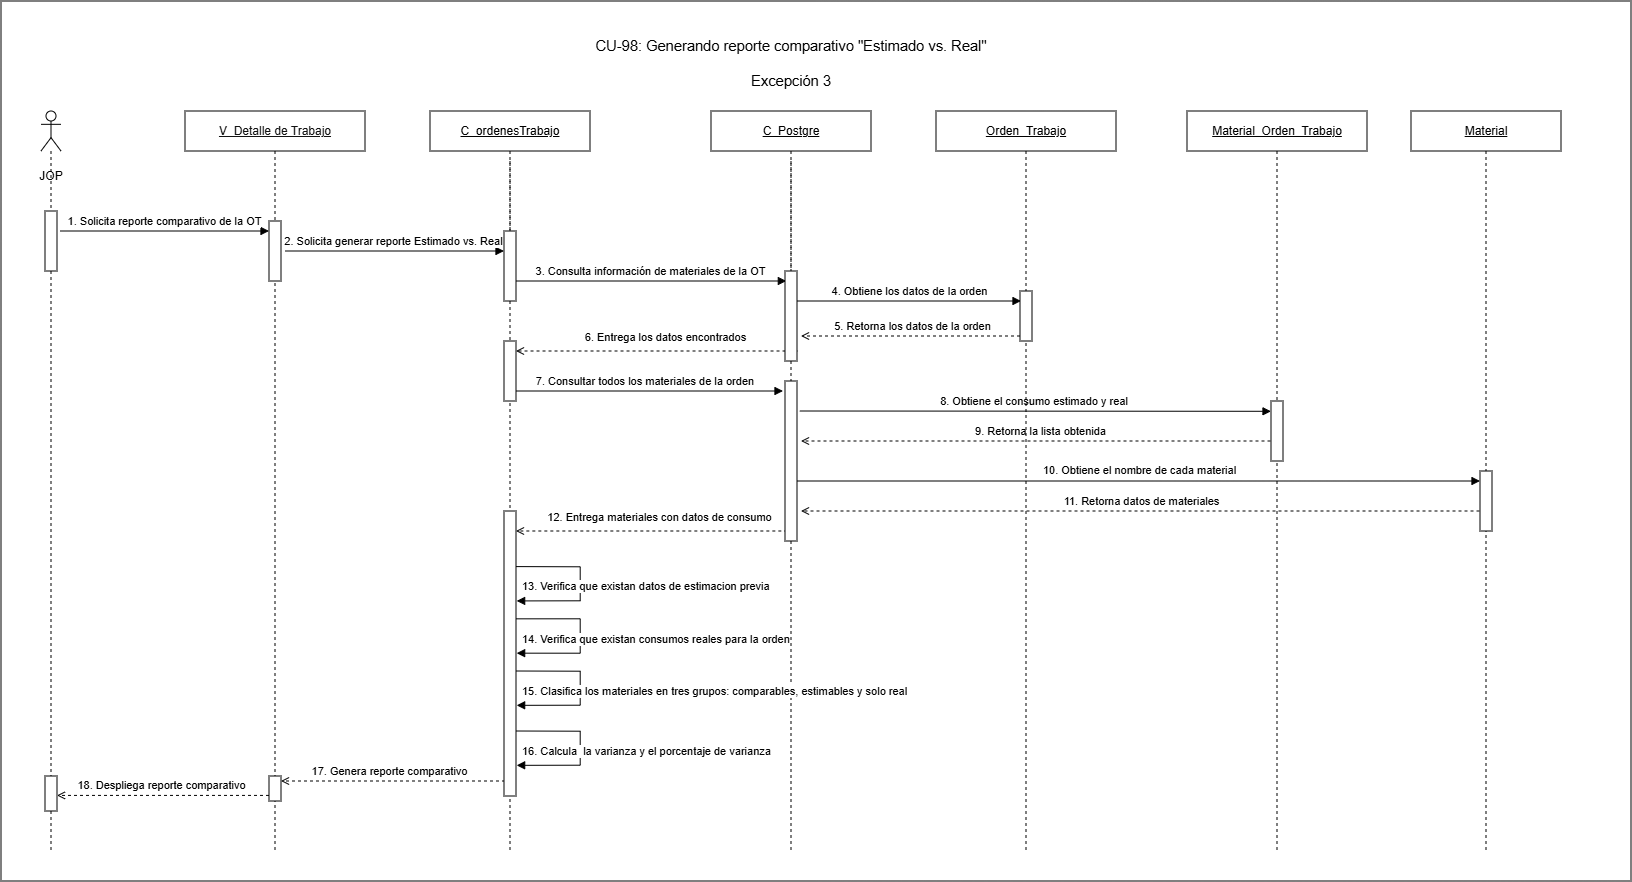

The diagram above was exported from draw.io. Its source (the exported page's mxGraphModel, read from the mxfile embedded in the PNG):
<mxGraphModel dx="1744" dy="1215" grid="1" gridSize="10" guides="1" tooltips="1" connect="1" arrows="1" fold="1" page="1" pageScale="1" pageWidth="827" pageHeight="1169" math="0" shadow="0">
  <root>
    <mxCell id="0" />
    <mxCell id="1" parent="0" />
    <mxCell id="y_xhDTeX__k4zgTNdElO-1" parent="1" style="rounded=0;whiteSpace=wrap;html=1;" value="" vertex="1">
      <mxGeometry height="880" width="1630" x="670" y="1310" as="geometry" />
    </mxCell>
    <mxCell id="y_xhDTeX__k4zgTNdElO-2" edge="1" parent="1" source="y_xhDTeX__k4zgTNdElO-9" style="rounded=0;html=1;endArrow=block;endFill=1" value="7. Consultar todos los materiales de la orden&amp;nbsp;">
      <mxGeometry relative="1" y="10" as="geometry">
        <mxPoint as="offset" />
        <mxPoint x="1218" y="1700" as="sourcePoint" />
        <mxPoint x="1452" y="1700" as="targetPoint" />
      </mxGeometry>
    </mxCell>
    <mxCell id="y_xhDTeX__k4zgTNdElO-3" edge="1" parent="1" style="rounded=0;html=1;endArrow=block;endFill=1" value="10. Obtiene el nombre de cada material">
      <mxGeometry relative="1" x="0.0086" y="10" as="geometry">
        <mxPoint as="offset" />
        <mxPoint x="1460.5" y="1790" as="sourcePoint" />
        <mxPoint x="2149" y="1789.9999999999995" as="targetPoint" />
      </mxGeometry>
    </mxCell>
    <mxCell id="y_xhDTeX__k4zgTNdElO-4" edge="1" parent="1" source="y_xhDTeX__k4zgTNdElO-12" style="rounded=0;html=1;endArrow=open;dashed=1;" value="9. Retorna la lista obtenida">
      <mxGeometry relative="1" y="-10" as="geometry">
        <mxPoint as="offset" />
        <mxPoint x="1689" y="1750" as="sourcePoint" />
        <mxPoint x="1470" y="1750" as="targetPoint" />
      </mxGeometry>
    </mxCell>
    <mxCell id="y_xhDTeX__k4zgTNdElO-5" edge="1" parent="1" style="rounded=0;html=1;endArrow=block;endFill=1;exitX=1.147;exitY=0.198;exitDx=0;exitDy=0;exitPerimeter=0;" value="8. Obtiene el consumo estimado y real&amp;nbsp;">
      <mxGeometry relative="1" x="0.0086" y="10" as="geometry">
        <mxPoint as="offset" />
        <mxPoint x="1468.7639999999997" y="1719.9999999999998" as="sourcePoint" />
        <mxPoint x="1940" y="1720.2999999999995" as="targetPoint" />
      </mxGeometry>
    </mxCell>
    <mxCell id="y_xhDTeX__k4zgTNdElO-6" edge="1" parent="1" style="rounded=0;html=1;endArrow=open;dashed=1" value="6. Entrega los datos encontrados">
      <mxGeometry relative="1" x="-0.05" y="-14" as="geometry">
        <mxPoint as="offset" />
        <mxPoint x="1466.52" y="1660" as="sourcePoint" />
        <mxPoint x="1184.996666666667" y="1660" as="targetPoint" />
      </mxGeometry>
    </mxCell>
    <mxCell id="y_xhDTeX__k4zgTNdElO-7" parent="1" style="shape=umlLifeline;perimeter=lifelinePerimeter;whiteSpace=wrap;html=1;container=1;dropTarget=0" value="&lt;u&gt;Orden_Trabajo&lt;/u&gt;" vertex="1">
      <mxGeometry height="740" width="180" x="1605" y="1420" as="geometry" />
    </mxCell>
    <mxCell id="y_xhDTeX__k4zgTNdElO-8" parent="1" style="shape=umlLifeline;perimeter=lifelinePerimeter;whiteSpace=wrap;html=1;container=1;dropTarget=0" value="&lt;u style=&quot;color: rgb(18, 18, 18);&quot;&gt;V_Detalle de Trabajo&lt;/u&gt;" vertex="1">
      <mxGeometry height="740" width="180" x="854" y="1420" as="geometry" />
    </mxCell>
    <mxCell id="y_xhDTeX__k4zgTNdElO-9" parent="1" style="shape=umlLifeline;perimeter=lifelinePerimeter;whiteSpace=wrap;html=1;container=1;dropTarget=0" value="&lt;u&gt;C_ordenesTrabajo&lt;/u&gt;" vertex="1">
      <mxGeometry height="740" width="160" x="1099" y="1420" as="geometry" />
    </mxCell>
    <mxCell id="y_xhDTeX__k4zgTNdElO-10" parent="1" style="shape=umlLifeline;perimeter=lifelinePerimeter;whiteSpace=wrap;html=1;container=1;dropTarget=0" value="&lt;u&gt;C_Postgre&lt;/u&gt;" vertex="1">
      <mxGeometry height="740" width="160" x="1380" y="1420" as="geometry" />
    </mxCell>
    <mxCell id="y_xhDTeX__k4zgTNdElO-11" parent="1" style="shape=umlLifeline;perimeter=lifelinePerimeter;whiteSpace=wrap;html=1;container=1;dropTarget=0" value="&lt;u&gt;Material&lt;/u&gt;" vertex="1">
      <mxGeometry height="740" width="150" x="2080" y="1420" as="geometry" />
    </mxCell>
    <mxCell id="y_xhDTeX__k4zgTNdElO-12" parent="1" style="shape=umlLifeline;perimeter=lifelinePerimeter;whiteSpace=wrap;html=1;container=1;dropTarget=0" value="&lt;u&gt;Material_Orden_Trabajo&lt;/u&gt;" vertex="1">
      <mxGeometry height="740" width="180" x="1856" y="1420" as="geometry" />
    </mxCell>
    <mxCell id="y_xhDTeX__k4zgTNdElO-13" parent="1" style="fillColor=#ffffff;strokeColor=#000000" vertex="1">
      <mxGeometry height="60" width="12" x="938" y="1530" as="geometry" />
    </mxCell>
    <mxCell id="y_xhDTeX__k4zgTNdElO-14" edge="1" parent="1" style="rounded=0;html=1;endArrow=block;endFill=1;" value="1. Solicita reporte comparativo de la OT">
      <mxGeometry relative="1" x="-0.0239" y="10" as="geometry">
        <mxPoint as="offset" />
        <mxPoint x="729" y="1540" as="sourcePoint" />
        <mxPoint x="938" y="1540" as="targetPoint" />
      </mxGeometry>
    </mxCell>
    <mxCell id="y_xhDTeX__k4zgTNdElO-15" edge="1" parent="1" style="edgeStyle=orthogonalEdgeStyle;rounded=0;html=1;endArrow=block;endFill=1" value="2. Solicita generar reporte Estimado vs. Real">
      <mxGeometry relative="1" x="-0.0046" y="10" as="geometry">
        <mxPoint as="offset" />
        <mxPoint x="954" y="1560" as="sourcePoint" />
        <mxPoint x="1173" y="1560" as="targetPoint" />
      </mxGeometry>
    </mxCell>
    <mxCell id="y_xhDTeX__k4zgTNdElO-16" edge="1" parent="1" style="rounded=0;html=1;endArrow=block;endFill=1" value="3. Consulta información de materiales de la OT">
      <mxGeometry relative="1" y="10" as="geometry">
        <mxPoint as="offset" />
        <mxPoint x="1183.996666666667" y="1590" as="sourcePoint" />
        <mxPoint x="1455.33" y="1590" as="targetPoint" />
      </mxGeometry>
    </mxCell>
    <mxCell id="y_xhDTeX__k4zgTNdElO-17" edge="1" parent="1" style="rounded=0;html=1;endArrow=block;endFill=1" value="4. Obtiene los datos de la orden">
      <mxGeometry relative="1" x="0.0128" y="10" as="geometry">
        <mxPoint as="offset" />
        <mxPoint x="1466" y="1610" as="sourcePoint" />
        <mxPoint x="1690" y="1610" as="targetPoint" />
      </mxGeometry>
    </mxCell>
    <mxCell id="y_xhDTeX__k4zgTNdElO-18" edge="1" parent="1" style="rounded=0;html=1;endArrow=open;dashed=1" value="12. Entrega materiales con datos de consumo">
      <mxGeometry relative="1" x="-0.05" y="-14" as="geometry">
        <mxPoint as="offset" />
        <mxPoint x="1456.33" y="1840" as="sourcePoint" />
        <mxPoint x="1184.996666666667" y="1840" as="targetPoint" />
      </mxGeometry>
    </mxCell>
    <mxCell id="y_xhDTeX__k4zgTNdElO-19" edge="1" parent="1" style="edgeStyle=orthogonalEdgeStyle;rounded=0;html=1;endArrow=open;dashed=1" value="17. Genera reporte comparativo">
      <mxGeometry relative="1" x="0.0179" y="-10" as="geometry">
        <mxPoint as="offset" />
        <mxPoint x="1174" y="2090" as="sourcePoint" />
        <mxPoint x="950" y="2090" as="targetPoint" />
      </mxGeometry>
    </mxCell>
    <mxCell id="y_xhDTeX__k4zgTNdElO-20" edge="1" parent="1" style="edgeStyle=orthogonalEdgeStyle;rounded=0;html=1;endArrow=open;dashed=1;entryX=1;entryY=0.5;entryDx=0;entryDy=0;" value="18. Despliega reporte comparativo">
      <mxGeometry relative="1" x="0.027" y="-10" as="geometry">
        <mxPoint as="offset" />
        <mxPoint x="938" y="2104.41" as="sourcePoint" />
        <mxPoint x="726" y="2104.41" as="targetPoint" />
      </mxGeometry>
    </mxCell>
    <mxCell id="y_xhDTeX__k4zgTNdElO-21" parent="1" style="shape=umlLifeline;perimeter=lifelinePerimeter;whiteSpace=wrap;html=1;container=1;dropTarget=0;collapsible=0;recursiveResize=0;outlineConnect=0;portConstraint=eastwest;newEdgeStyle={&quot;curved&quot;:0,&quot;rounded&quot;:0};participant=umlActor;" value="" vertex="1">
      <mxGeometry height="740" width="20" x="710" y="1420" as="geometry" />
    </mxCell>
    <mxCell id="y_xhDTeX__k4zgTNdElO-22" parent="1" style="text;html=1;whiteSpace=wrap;strokeColor=none;fillColor=none;align=center;verticalAlign=middle;rounded=0;" value="JOP" vertex="1">
      <mxGeometry height="30" width="60" x="690" y="1470" as="geometry" />
    </mxCell>
    <mxCell id="y_xhDTeX__k4zgTNdElO-23" edge="1" parent="1" style="dashed=1;strokeWidth=1;endArrow=none;endFill=0;" target="y_xhDTeX__k4zgTNdElO-24" value="">
      <mxGeometry relative="1" as="geometry">
        <mxPoint x="1179" y="1470" as="sourcePoint" />
        <mxPoint x="1179" y="2050" as="targetPoint" />
      </mxGeometry>
    </mxCell>
    <mxCell id="y_xhDTeX__k4zgTNdElO-24" parent="1" style="fillColor=#ffffff;strokeColor=#000000" vertex="1">
      <mxGeometry height="70" width="12" x="1173" y="1540" as="geometry" />
    </mxCell>
    <mxCell id="y_xhDTeX__k4zgTNdElO-25" edge="1" parent="1" style="dashed=1;strokeWidth=1;endArrow=none;endFill=0;" target="y_xhDTeX__k4zgTNdElO-26" value="">
      <mxGeometry relative="1" as="geometry">
        <mxPoint x="1460" y="1470" as="sourcePoint" />
        <mxPoint x="1460" y="2050" as="targetPoint" />
      </mxGeometry>
    </mxCell>
    <mxCell id="y_xhDTeX__k4zgTNdElO-26" parent="1" style="fillColor=#ffffff;strokeColor=#000000" vertex="1">
      <mxGeometry height="90" width="12" x="1454" y="1580" as="geometry" />
    </mxCell>
    <mxCell id="y_xhDTeX__k4zgTNdElO-27" parent="1" style="fillColor=#ffffff;strokeColor=#000000" vertex="1">
      <mxGeometry height="50" width="12" x="1689" y="1600" as="geometry" />
    </mxCell>
    <mxCell id="y_xhDTeX__k4zgTNdElO-28" parent="1" style="fillColor=#ffffff;strokeColor=#000000" vertex="1">
      <mxGeometry height="60" width="12" x="714" y="1520" as="geometry" />
    </mxCell>
    <mxCell id="y_xhDTeX__k4zgTNdElO-29" edge="1" parent="1" style="rounded=0;html=1;endArrow=open;dashed=1;" value="5. Retorna los datos de la orden">
      <mxGeometry relative="1" y="-10" as="geometry">
        <mxPoint as="offset" />
        <mxPoint x="1689" y="1645" as="sourcePoint" />
        <mxPoint x="1470" y="1645" as="targetPoint" />
      </mxGeometry>
    </mxCell>
    <mxCell id="y_xhDTeX__k4zgTNdElO-30" parent="1" style="fillColor=#ffffff;strokeColor=#000000" vertex="1">
      <mxGeometry height="285" width="12" x="1173" y="1820" as="geometry" />
    </mxCell>
    <mxCell id="y_xhDTeX__k4zgTNdElO-31" edge="1" parent="1" style="html=1;align=left;spacingLeft=2;endArrow=block;rounded=0;edgeStyle=orthogonalEdgeStyle;curved=0;rounded=0;entryX=1.111;entryY=0.531;entryDx=0;entryDy=0;entryPerimeter=0;" value="&lt;span style=&quot;text-align: center;&quot;&gt;13. Verifica que existan datos de estimacion previa&lt;/span&gt;">
      <mxGeometry relative="1" x="0.9669" y="-14" as="geometry">
        <mxPoint as="offset" />
        <Array as="points">
          <mxPoint x="1249" y="1875.5900000000001" />
          <mxPoint x="1249" y="1909.92" />
        </Array>
        <mxPoint x="1185" y="1875.5900000000001" as="sourcePoint" />
        <mxPoint x="1185.6619999999998" y="1909.9300000000003" as="targetPoint" />
      </mxGeometry>
    </mxCell>
    <mxCell id="y_xhDTeX__k4zgTNdElO-32" parent="1" style="fillColor=#ffffff;strokeColor=#000000" vertex="1">
      <mxGeometry height="25" width="12" x="938" y="2085" as="geometry" />
    </mxCell>
    <mxCell id="y_xhDTeX__k4zgTNdElO-33" parent="1" style="fillColor=#ffffff;strokeColor=#000000" vertex="1">
      <mxGeometry height="35" width="12" x="714" y="2085" as="geometry" />
    </mxCell>
    <mxCell id="y_xhDTeX__k4zgTNdElO-35" parent="1" style="fillColor=#ffffff;strokeColor=#000000" vertex="1">
      <mxGeometry height="60" width="12" x="1173" y="1650" as="geometry" />
    </mxCell>
    <mxCell id="y_xhDTeX__k4zgTNdElO-36" parent="1" style="fillColor=#ffffff;strokeColor=#000000" vertex="1">
      <mxGeometry height="160" width="12" x="1454" y="1690" as="geometry" />
    </mxCell>
    <mxCell id="y_xhDTeX__k4zgTNdElO-37" parent="1" style="fillColor=#ffffff;strokeColor=#000000" vertex="1">
      <mxGeometry height="60" width="12" x="1940" y="1710" as="geometry" />
    </mxCell>
    <mxCell id="y_xhDTeX__k4zgTNdElO-38" edge="1" parent="1" source="y_xhDTeX__k4zgTNdElO-11" style="rounded=0;html=1;endArrow=open;dashed=1" value="11. Retorna datos de materiales">
      <mxGeometry relative="1" y="-10" as="geometry">
        <mxPoint as="offset" />
        <mxPoint x="1934" y="1820" as="sourcePoint" />
        <mxPoint x="1470" y="1820" as="targetPoint" />
      </mxGeometry>
    </mxCell>
    <mxCell id="y_xhDTeX__k4zgTNdElO-39" parent="1" style="fillColor=#ffffff;strokeColor=#000000" vertex="1">
      <mxGeometry height="60" width="12" x="2149" y="1780" as="geometry" />
    </mxCell>
    <mxCell id="y_xhDTeX__k4zgTNdElO-40" edge="1" parent="1" style="html=1;align=left;spacingLeft=2;endArrow=block;rounded=0;edgeStyle=orthogonalEdgeStyle;curved=0;rounded=0;entryX=1.111;entryY=0.531;entryDx=0;entryDy=0;entryPerimeter=0;" value="&lt;span style=&quot;text-align: center;&quot;&gt;14. Verifica que existan consumos reales para la orden&lt;/span&gt;">
      <mxGeometry relative="1" x="0.9669" y="-14" as="geometry">
        <mxPoint as="offset" />
        <Array as="points">
          <mxPoint x="1249" y="1927.83" />
          <mxPoint x="1249" y="1962.1599999999999" />
        </Array>
        <mxPoint x="1185" y="1927.83" as="sourcePoint" />
        <mxPoint x="1185.6619999999998" y="1962.17" as="targetPoint" />
      </mxGeometry>
    </mxCell>
    <mxCell id="y_xhDTeX__k4zgTNdElO-41" edge="1" parent="1" style="html=1;align=left;spacingLeft=2;endArrow=block;rounded=0;edgeStyle=orthogonalEdgeStyle;curved=0;rounded=0;entryX=1.111;entryY=0.531;entryDx=0;entryDy=0;entryPerimeter=0;" value="&lt;span style=&quot;text-align: center;&quot;&gt;15. Clasifica los materiales en tres grupos: comparables, estimables y solo real&amp;nbsp;&lt;/span&gt;">
      <mxGeometry relative="1" x="0.9669" y="-14" as="geometry">
        <mxPoint as="offset" />
        <Array as="points">
          <mxPoint x="1249" y="1980" />
          <mxPoint x="1249" y="2014.33" />
        </Array>
        <mxPoint x="1185" y="1980" as="sourcePoint" />
        <mxPoint x="1185.6619999999998" y="2014.3400000000001" as="targetPoint" />
      </mxGeometry>
    </mxCell>
    <mxCell id="y_xhDTeX__k4zgTNdElO-43" edge="1" parent="1" style="html=1;align=left;spacingLeft=2;endArrow=block;rounded=0;edgeStyle=orthogonalEdgeStyle;curved=0;rounded=0;entryX=1.111;entryY=0.531;entryDx=0;entryDy=0;entryPerimeter=0;" value="&lt;span style=&quot;text-align: center;&quot;&gt;16. Calcula&amp;nbsp; la varianza y el porcentaje de varianza&lt;/span&gt;">
      <mxGeometry relative="1" x="0.9669" y="-14" as="geometry">
        <mxPoint as="offset" />
        <Array as="points">
          <mxPoint x="1249" y="2040" />
          <mxPoint x="1249" y="2074.33" />
        </Array>
        <mxPoint x="1185" y="2040" as="sourcePoint" />
        <mxPoint x="1185.6619999999998" y="2074.34" as="targetPoint" />
      </mxGeometry>
    </mxCell>
    <mxCell id="ElMqZ3NR19REcVtzTBPc-1" parent="1" style="text;whiteSpace=wrap;html=1;fontColor=#000000;align=center;" value="&lt;span style=&quot;font-family: Arial, sans-serif; font-size: 14.6667px; font-style: normal; font-variant-ligatures: normal; font-variant-caps: normal; font-weight: 400; letter-spacing: normal; orphans: 2; text-indent: 0px; text-transform: none; widows: 2; word-spacing: 0px; -webkit-text-stroke-width: 0px; white-space: pre-wrap; text-decoration-thickness: initial; text-decoration-style: initial; text-decoration-color: initial; float: none; display: inline !important;&quot;&gt;CU-98: Generando reporte comparativo &quot;Estimado vs. Real&quot;&lt;/span&gt;&lt;div&gt;&lt;span style=&quot;font-family: Arial, sans-serif; font-size: 14.6667px; font-style: normal; font-variant-ligatures: normal; font-variant-caps: normal; font-weight: 400; letter-spacing: normal; orphans: 2; text-indent: 0px; text-transform: none; widows: 2; word-spacing: 0px; -webkit-text-stroke-width: 0px; white-space: pre-wrap; text-decoration-thickness: initial; text-decoration-style: initial; text-decoration-color: initial; float: none; display: inline !important;&quot;&gt;&lt;br&gt;&lt;/span&gt;&lt;/div&gt;&lt;div&gt;&lt;span style=&quot;font-family: Arial, sans-serif; font-size: 14.6667px; font-style: normal; font-variant-ligatures: normal; font-variant-caps: normal; font-weight: 400; letter-spacing: normal; orphans: 2; text-indent: 0px; text-transform: none; widows: 2; word-spacing: 0px; -webkit-text-stroke-width: 0px; white-space: pre-wrap; text-decoration-thickness: initial; text-decoration-style: initial; text-decoration-color: initial; float: none; display: inline !important;&quot;&gt;Excepción 3&lt;/span&gt;&lt;/div&gt;" vertex="1">
      <mxGeometry height="40" width="430" x="1245" y="1340" as="geometry" />
    </mxCell>
  </root>
</mxGraphModel>